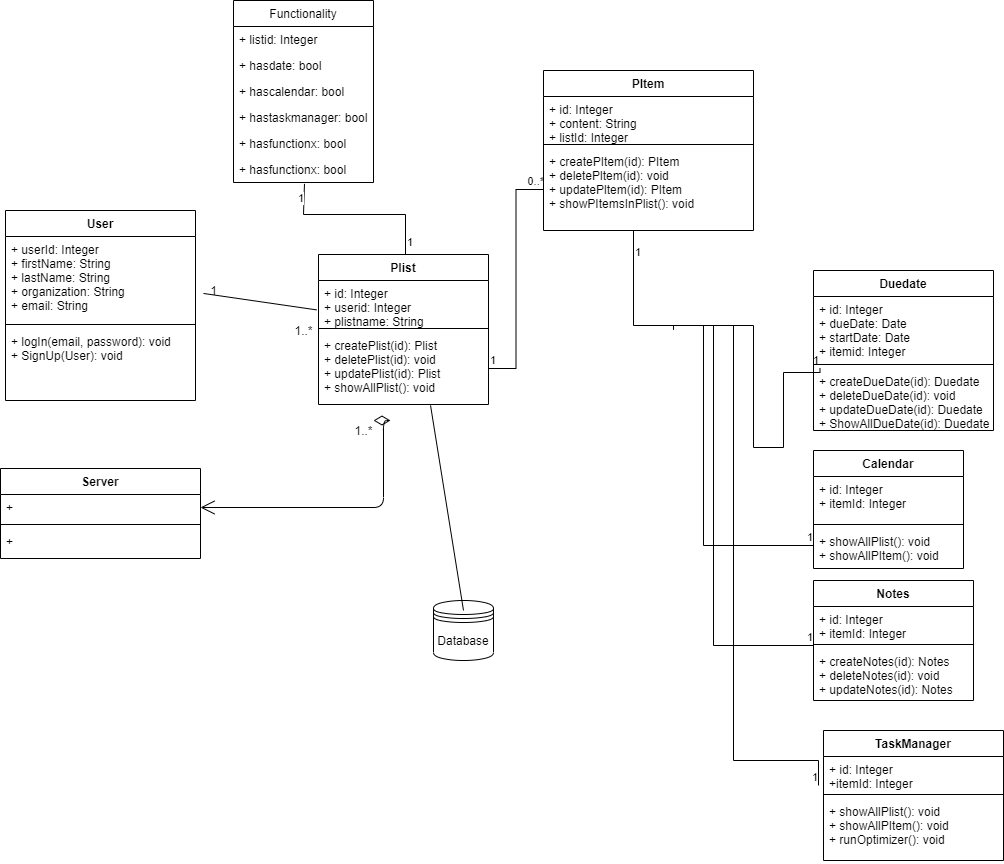

The diagram above was exported from draw.io. Its source (the exported page's mxGraphModel, read from the mxfile embedded in the PNG):
<mxGraphModel dx="1888" dy="2747" grid="1" gridSize="10" guides="1" tooltips="1" connect="1" arrows="1" fold="1" page="1" pageScale="1" pageWidth="850" pageHeight="1100" math="0" shadow="0">
  <root>
    <mxCell id="0" />
    <mxCell id="1" parent="0" />
    <mxCell id="qrfGcevL_095Oc9_5PTm-25" value="Server" style="swimlane;fontStyle=1;align=center;verticalAlign=top;childLayout=stackLayout;horizontal=1;startSize=26;horizontalStack=0;resizeParent=1;resizeParentMax=0;resizeLast=0;collapsible=1;marginBottom=0;" parent="1" vertex="1">
      <mxGeometry x="-133" y="-992" width="200" height="90" as="geometry" />
    </mxCell>
    <mxCell id="qrfGcevL_095Oc9_5PTm-26" value="+ " style="text;strokeColor=none;fillColor=none;align=left;verticalAlign=top;spacingLeft=4;spacingRight=4;overflow=hidden;rotatable=0;points=[[0,0.5],[1,0.5]];portConstraint=eastwest;" parent="qrfGcevL_095Oc9_5PTm-25" vertex="1">
      <mxGeometry y="26" width="200" height="26" as="geometry" />
    </mxCell>
    <mxCell id="qrfGcevL_095Oc9_5PTm-27" value="" style="line;strokeWidth=1;fillColor=none;align=left;verticalAlign=middle;spacingTop=-1;spacingLeft=3;spacingRight=3;rotatable=0;labelPosition=right;points=[];portConstraint=eastwest;" parent="qrfGcevL_095Oc9_5PTm-25" vertex="1">
      <mxGeometry y="52" width="200" height="8" as="geometry" />
    </mxCell>
    <mxCell id="qrfGcevL_095Oc9_5PTm-28" value="+ " style="text;strokeColor=none;fillColor=none;align=left;verticalAlign=top;spacingLeft=4;spacingRight=4;overflow=hidden;rotatable=0;points=[[0,0.5],[1,0.5]];portConstraint=eastwest;" parent="qrfGcevL_095Oc9_5PTm-25" vertex="1">
      <mxGeometry y="60" width="200" height="30" as="geometry" />
    </mxCell>
    <mxCell id="qrfGcevL_095Oc9_5PTm-34" value="" style="endArrow=open;html=1;endSize=12;startArrow=diamondThin;startSize=14;startFill=0;edgeStyle=orthogonalEdgeStyle;align=left;verticalAlign=bottom;sourcePerimeterSpacing=8;targetPerimeterSpacing=8;entryX=1;entryY=0.5;entryDx=0;entryDy=0;" parent="1" target="qrfGcevL_095Oc9_5PTm-26" edge="1">
      <mxGeometry x="-1" y="42" relative="1" as="geometry">
        <mxPoint x="240" y="-1040" as="sourcePoint" />
        <mxPoint x="300" y="-947" as="targetPoint" />
        <Array as="points">
          <mxPoint x="250" y="-953" />
        </Array>
        <mxPoint x="-12" y="-30" as="offset" />
      </mxGeometry>
    </mxCell>
    <mxCell id="qxweLq5i98Cxq9orFzik-8" value="Functionality" style="swimlane;fontStyle=0;childLayout=stackLayout;horizontal=1;startSize=26;fillColor=none;horizontalStack=0;resizeParent=1;resizeParentMax=0;resizeLast=0;collapsible=1;marginBottom=0;" parent="1" vertex="1">
      <mxGeometry x="100" y="-1460" width="140" height="182" as="geometry" />
    </mxCell>
    <mxCell id="qxweLq5i98Cxq9orFzik-9" value="+ listid: Integer" style="text;strokeColor=none;fillColor=none;align=left;verticalAlign=top;spacingLeft=4;spacingRight=4;overflow=hidden;rotatable=0;points=[[0,0.5],[1,0.5]];portConstraint=eastwest;" parent="qxweLq5i98Cxq9orFzik-8" vertex="1">
      <mxGeometry y="26" width="140" height="26" as="geometry" />
    </mxCell>
    <mxCell id="qxweLq5i98Cxq9orFzik-10" value="+ hasdate: bool" style="text;strokeColor=none;fillColor=none;align=left;verticalAlign=top;spacingLeft=4;spacingRight=4;overflow=hidden;rotatable=0;points=[[0,0.5],[1,0.5]];portConstraint=eastwest;" parent="qxweLq5i98Cxq9orFzik-8" vertex="1">
      <mxGeometry y="52" width="140" height="26" as="geometry" />
    </mxCell>
    <mxCell id="qxweLq5i98Cxq9orFzik-11" value="+ hascalendar: bool" style="text;strokeColor=none;fillColor=none;align=left;verticalAlign=top;spacingLeft=4;spacingRight=4;overflow=hidden;rotatable=0;points=[[0,0.5],[1,0.5]];portConstraint=eastwest;" parent="qxweLq5i98Cxq9orFzik-8" vertex="1">
      <mxGeometry y="78" width="140" height="26" as="geometry" />
    </mxCell>
    <mxCell id="qxweLq5i98Cxq9orFzik-12" value="+ hastaskmanager: bool" style="text;strokeColor=none;fillColor=none;align=left;verticalAlign=top;spacingLeft=4;spacingRight=4;overflow=hidden;rotatable=0;points=[[0,0.5],[1,0.5]];portConstraint=eastwest;" parent="qxweLq5i98Cxq9orFzik-8" vertex="1">
      <mxGeometry y="104" width="140" height="26" as="geometry" />
    </mxCell>
    <mxCell id="qxweLq5i98Cxq9orFzik-13" value="+ hasfunctionx: bool" style="text;strokeColor=none;fillColor=none;align=left;verticalAlign=top;spacingLeft=4;spacingRight=4;overflow=hidden;rotatable=0;points=[[0,0.5],[1,0.5]];portConstraint=eastwest;" parent="qxweLq5i98Cxq9orFzik-8" vertex="1">
      <mxGeometry y="130" width="140" height="26" as="geometry" />
    </mxCell>
    <mxCell id="qxweLq5i98Cxq9orFzik-14" value="+ hasfunctionx: bool" style="text;strokeColor=none;fillColor=none;align=left;verticalAlign=top;spacingLeft=4;spacingRight=4;overflow=hidden;rotatable=0;points=[[0,0.5],[1,0.5]];portConstraint=eastwest;" parent="qxweLq5i98Cxq9orFzik-8" vertex="1">
      <mxGeometry y="156" width="140" height="26" as="geometry" />
    </mxCell>
    <mxCell id="qxweLq5i98Cxq9orFzik-24" value="" style="endArrow=none;html=1;edgeStyle=orthogonalEdgeStyle;rounded=0;exitX=1;exitY=0.5;exitDx=0;exitDy=0;entryX=0;entryY=0.5;entryDx=0;entryDy=0;" parent="1" source="30rRAQiKWTvd2oFYCDDy-8" target="30rRAQiKWTvd2oFYCDDy-19" edge="1">
      <mxGeometry relative="1" as="geometry">
        <mxPoint x="342" y="-1172" as="sourcePoint" />
        <mxPoint x="400" y="-1131" as="targetPoint" />
      </mxGeometry>
    </mxCell>
    <mxCell id="qxweLq5i98Cxq9orFzik-25" value="1" style="edgeLabel;resizable=0;html=1;align=left;verticalAlign=bottom;" parent="qxweLq5i98Cxq9orFzik-24" connectable="0" vertex="1">
      <mxGeometry x="-1" relative="1" as="geometry" />
    </mxCell>
    <mxCell id="qxweLq5i98Cxq9orFzik-26" value="0..*" style="edgeLabel;resizable=0;html=1;align=right;verticalAlign=bottom;" parent="qxweLq5i98Cxq9orFzik-24" connectable="0" vertex="1">
      <mxGeometry x="1" relative="1" as="geometry">
        <mxPoint x="1" as="offset" />
      </mxGeometry>
    </mxCell>
    <mxCell id="qxweLq5i98Cxq9orFzik-30" value="" style="endArrow=none;html=1;edgeStyle=orthogonalEdgeStyle;rounded=0;exitX=1;exitY=0.5;exitDx=0;exitDy=0;entryX=0.036;entryY=-0.003;entryDx=0;entryDy=0;entryPerimeter=0;" parent="1" target="30rRAQiKWTvd2oFYCDDy-27" edge="1">
      <mxGeometry relative="1" as="geometry">
        <mxPoint x="540" y="-1131" as="sourcePoint" />
        <mxPoint x="650" y="-1070" as="targetPoint" />
        <Array as="points">
          <mxPoint x="540" y="-1135" />
          <mxPoint x="620" y="-1135" />
          <mxPoint x="620" y="-1013" />
          <mxPoint x="650" y="-1013" />
          <mxPoint x="650" y="-1088" />
          <mxPoint x="687" y="-1088" />
        </Array>
      </mxGeometry>
    </mxCell>
    <mxCell id="qxweLq5i98Cxq9orFzik-32" value="1" style="edgeLabel;resizable=0;html=1;align=right;verticalAlign=bottom;" parent="qxweLq5i98Cxq9orFzik-30" connectable="0" vertex="1">
      <mxGeometry x="1" relative="1" as="geometry" />
    </mxCell>
    <mxCell id="qxweLq5i98Cxq9orFzik-33" value="" style="endArrow=none;html=1;edgeStyle=orthogonalEdgeStyle;rounded=0;entryX=0.507;entryY=1.051;entryDx=0;entryDy=0;entryPerimeter=0;" parent="1" target="qxweLq5i98Cxq9orFzik-14" edge="1">
      <mxGeometry relative="1" as="geometry">
        <mxPoint x="272" y="-1200" as="sourcePoint" />
        <mxPoint x="-8" y="-698" as="targetPoint" />
        <Array as="points">
          <mxPoint x="272" y="-1246" />
          <mxPoint x="170" y="-1246" />
        </Array>
      </mxGeometry>
    </mxCell>
    <mxCell id="qxweLq5i98Cxq9orFzik-34" value="1" style="edgeLabel;resizable=0;html=1;align=left;verticalAlign=bottom;" parent="qxweLq5i98Cxq9orFzik-33" connectable="0" vertex="1">
      <mxGeometry x="-1" relative="1" as="geometry">
        <mxPoint y="-10" as="offset" />
      </mxGeometry>
    </mxCell>
    <mxCell id="qxweLq5i98Cxq9orFzik-35" value="1" style="edgeLabel;resizable=0;html=1;align=right;verticalAlign=bottom;" parent="qxweLq5i98Cxq9orFzik-33" connectable="0" vertex="1">
      <mxGeometry x="1" relative="1" as="geometry">
        <mxPoint y="23" as="offset" />
      </mxGeometry>
    </mxCell>
    <mxCell id="hmi_awYL0up97bZwgExD-1" value="" style="endArrow=none;html=1;edgeStyle=orthogonalEdgeStyle;rounded=0;exitX=1;exitY=0.5;exitDx=0;exitDy=0;entryX=0;entryY=0.5;entryDx=0;entryDy=0;" parent="1" edge="1">
      <mxGeometry relative="1" as="geometry">
        <mxPoint x="540" y="-1131" as="sourcePoint" />
        <mxPoint x="680" y="-915" as="targetPoint" />
        <Array as="points">
          <mxPoint x="570" y="-1135" />
          <mxPoint x="570" y="-915" />
        </Array>
      </mxGeometry>
    </mxCell>
    <mxCell id="hmi_awYL0up97bZwgExD-3" value="1" style="edgeLabel;resizable=0;html=1;align=right;verticalAlign=bottom;" parent="hmi_awYL0up97bZwgExD-1" connectable="0" vertex="1">
      <mxGeometry x="1" relative="1" as="geometry" />
    </mxCell>
    <mxCell id="hmi_awYL0up97bZwgExD-18" value="" style="endArrow=none;html=1;edgeStyle=orthogonalEdgeStyle;rounded=0;exitX=1;exitY=0.5;exitDx=0;exitDy=0;entryX=0;entryY=0.5;entryDx=0;entryDy=0;" parent="1" edge="1">
      <mxGeometry relative="1" as="geometry">
        <mxPoint x="540" y="-1131" as="sourcePoint" />
        <mxPoint x="680" y="-815" as="targetPoint" />
        <Array as="points">
          <mxPoint x="580" y="-1135" />
          <mxPoint x="580" y="-815" />
        </Array>
      </mxGeometry>
    </mxCell>
    <mxCell id="hmi_awYL0up97bZwgExD-19" value="1" style="edgeLabel;resizable=0;html=1;align=left;verticalAlign=bottom;" parent="hmi_awYL0up97bZwgExD-18" connectable="0" vertex="1">
      <mxGeometry x="-1" relative="1" as="geometry">
        <mxPoint x="-40" y="-69" as="offset" />
      </mxGeometry>
    </mxCell>
    <mxCell id="hmi_awYL0up97bZwgExD-20" value="1" style="edgeLabel;resizable=0;html=1;align=right;verticalAlign=bottom;" parent="hmi_awYL0up97bZwgExD-18" connectable="0" vertex="1">
      <mxGeometry x="1" relative="1" as="geometry" />
    </mxCell>
    <mxCell id="hmi_awYL0up97bZwgExD-25" value="" style="endArrow=none;html=1;edgeStyle=orthogonalEdgeStyle;rounded=0;entryX=0;entryY=0.5;entryDx=0;entryDy=0;" parent="1" source="30rRAQiKWTvd2oFYCDDy-19" edge="1">
      <mxGeometry relative="1" as="geometry">
        <mxPoint x="510" y="-1135" as="sourcePoint" />
        <mxPoint x="685" y="-675" as="targetPoint" />
        <Array as="points">
          <mxPoint x="500" y="-1135" />
          <mxPoint x="600" y="-1135" />
          <mxPoint x="600" y="-700" />
          <mxPoint x="685" y="-700" />
        </Array>
      </mxGeometry>
    </mxCell>
    <mxCell id="hmi_awYL0up97bZwgExD-27" value="1" style="edgeLabel;resizable=0;html=1;align=right;verticalAlign=bottom;" parent="hmi_awYL0up97bZwgExD-25" connectable="0" vertex="1">
      <mxGeometry x="1" relative="1" as="geometry" />
    </mxCell>
    <mxCell id="30rRAQiKWTvd2oFYCDDy-1" value="User" style="swimlane;fontStyle=1;align=center;verticalAlign=top;childLayout=stackLayout;horizontal=1;startSize=26;horizontalStack=0;resizeParent=1;resizeParentMax=0;resizeLast=0;collapsible=1;marginBottom=0;hachureGap=4;pointerEvents=0;" parent="1" vertex="1">
      <mxGeometry x="-128" y="-1250" width="190" height="190" as="geometry" />
    </mxCell>
    <mxCell id="30rRAQiKWTvd2oFYCDDy-2" value="+ userId: Integer&#10;+ firstName: String&#10;+ lastName: String&#10;+ organization: String&#10;+ email: String" style="text;strokeColor=none;fillColor=none;align=left;verticalAlign=top;spacingLeft=4;spacingRight=4;overflow=hidden;rotatable=0;points=[[0,0.5],[1,0.5]];portConstraint=eastwest;" parent="30rRAQiKWTvd2oFYCDDy-1" vertex="1">
      <mxGeometry y="26" width="190" height="84" as="geometry" />
    </mxCell>
    <mxCell id="30rRAQiKWTvd2oFYCDDy-3" value="" style="line;strokeWidth=1;fillColor=none;align=left;verticalAlign=middle;spacingTop=-1;spacingLeft=3;spacingRight=3;rotatable=0;labelPosition=right;points=[];portConstraint=eastwest;" parent="30rRAQiKWTvd2oFYCDDy-1" vertex="1">
      <mxGeometry y="110" width="190" height="8" as="geometry" />
    </mxCell>
    <mxCell id="30rRAQiKWTvd2oFYCDDy-4" value="+ logIn(email, password): void&#10;+ SignUp(User): void" style="text;strokeColor=none;fillColor=none;align=left;verticalAlign=top;spacingLeft=4;spacingRight=4;overflow=hidden;rotatable=0;points=[[0,0.5],[1,0.5]];portConstraint=eastwest;" parent="30rRAQiKWTvd2oFYCDDy-1" vertex="1">
      <mxGeometry y="118" width="190" height="72" as="geometry" />
    </mxCell>
    <mxCell id="30rRAQiKWTvd2oFYCDDy-5" value="Plist" style="swimlane;fontStyle=1;align=center;verticalAlign=top;childLayout=stackLayout;horizontal=1;startSize=26;horizontalStack=0;resizeParent=1;resizeParentMax=0;resizeLast=0;collapsible=1;marginBottom=0;hachureGap=4;pointerEvents=0;" parent="1" vertex="1">
      <mxGeometry x="185" y="-1206" width="170" height="150" as="geometry" />
    </mxCell>
    <mxCell id="30rRAQiKWTvd2oFYCDDy-6" value="+ id: Integer&#10;+ userid: Integer&#10;+ plistname: String" style="text;strokeColor=none;fillColor=none;align=left;verticalAlign=top;spacingLeft=4;spacingRight=4;overflow=hidden;rotatable=0;points=[[0,0.5],[1,0.5]];portConstraint=eastwest;" parent="30rRAQiKWTvd2oFYCDDy-5" vertex="1">
      <mxGeometry y="26" width="170" height="44" as="geometry" />
    </mxCell>
    <mxCell id="30rRAQiKWTvd2oFYCDDy-7" value="" style="line;strokeWidth=1;fillColor=none;align=left;verticalAlign=middle;spacingTop=-1;spacingLeft=3;spacingRight=3;rotatable=0;labelPosition=right;points=[];portConstraint=eastwest;" parent="30rRAQiKWTvd2oFYCDDy-5" vertex="1">
      <mxGeometry y="70" width="170" height="8" as="geometry" />
    </mxCell>
    <mxCell id="30rRAQiKWTvd2oFYCDDy-8" value="+ createPlist(id): Plist&#10;+ deletePlist(id): void&#10;+ updatePlist(id): Plist&#10;+ showAllPlist(): void&#10;" style="text;strokeColor=none;fillColor=none;align=left;verticalAlign=top;spacingLeft=4;spacingRight=4;overflow=hidden;rotatable=0;points=[[0,0.5],[1,0.5]];portConstraint=eastwest;" parent="30rRAQiKWTvd2oFYCDDy-5" vertex="1">
      <mxGeometry y="78" width="170" height="72" as="geometry" />
    </mxCell>
    <mxCell id="30rRAQiKWTvd2oFYCDDy-9" value="" style="endArrow=none;html=1;startSize=14;endSize=14;sourcePerimeterSpacing=8;targetPerimeterSpacing=8;entryX=-0.011;entryY=0.668;entryDx=0;entryDy=0;entryPerimeter=0;" parent="1" source="30rRAQiKWTvd2oFYCDDy-2" target="30rRAQiKWTvd2oFYCDDy-6" edge="1">
      <mxGeometry width="50" height="50" relative="1" as="geometry">
        <mxPoint x="120" y="-990" as="sourcePoint" />
        <mxPoint x="170" y="-1040" as="targetPoint" />
      </mxGeometry>
    </mxCell>
    <mxCell id="30rRAQiKWTvd2oFYCDDy-10" value="1" style="text;html=1;align=center;verticalAlign=middle;resizable=0;points=[];autosize=1;strokeColor=none;fillColor=none;" parent="1" vertex="1">
      <mxGeometry x="70" y="-1180" width="20" height="20" as="geometry" />
    </mxCell>
    <mxCell id="30rRAQiKWTvd2oFYCDDy-11" value="1..*" style="text;html=1;align=center;verticalAlign=middle;resizable=0;points=[];autosize=1;strokeColor=none;fillColor=none;" parent="1" vertex="1">
      <mxGeometry x="155" y="-1140" width="30" height="20" as="geometry" />
    </mxCell>
    <mxCell id="30rRAQiKWTvd2oFYCDDy-12" value="Database" style="shape=datastore;whiteSpace=wrap;html=1;hachureGap=4;pointerEvents=0;" parent="1" vertex="1">
      <mxGeometry x="300" y="-860" width="60" height="60" as="geometry" />
    </mxCell>
    <mxCell id="30rRAQiKWTvd2oFYCDDy-15" value="" style="endArrow=none;html=1;startSize=14;endSize=14;sourcePerimeterSpacing=8;targetPerimeterSpacing=8;exitX=0.659;exitY=1.012;exitDx=0;exitDy=0;exitPerimeter=0;" parent="1" source="30rRAQiKWTvd2oFYCDDy-8" edge="1">
      <mxGeometry width="50" height="50" relative="1" as="geometry">
        <mxPoint x="290" y="-760" as="sourcePoint" />
        <mxPoint x="330" y="-850" as="targetPoint" />
      </mxGeometry>
    </mxCell>
    <mxCell id="30rRAQiKWTvd2oFYCDDy-16" value="PItem" style="swimlane;fontStyle=1;align=center;verticalAlign=top;childLayout=stackLayout;horizontal=1;startSize=26;horizontalStack=0;resizeParent=1;resizeParentMax=0;resizeLast=0;collapsible=1;marginBottom=0;hachureGap=4;pointerEvents=0;" parent="1" vertex="1">
      <mxGeometry x="410" y="-1390" width="210" height="160" as="geometry" />
    </mxCell>
    <mxCell id="30rRAQiKWTvd2oFYCDDy-17" value="+ id: Integer&#10;+ content: String&#10;+ listId: Integer" style="text;strokeColor=none;fillColor=none;align=left;verticalAlign=top;spacingLeft=4;spacingRight=4;overflow=hidden;rotatable=0;points=[[0,0.5],[1,0.5]];portConstraint=eastwest;" parent="30rRAQiKWTvd2oFYCDDy-16" vertex="1">
      <mxGeometry y="26" width="210" height="44" as="geometry" />
    </mxCell>
    <mxCell id="30rRAQiKWTvd2oFYCDDy-18" value="" style="line;strokeWidth=1;fillColor=none;align=left;verticalAlign=middle;spacingTop=-1;spacingLeft=3;spacingRight=3;rotatable=0;labelPosition=right;points=[];portConstraint=eastwest;" parent="30rRAQiKWTvd2oFYCDDy-16" vertex="1">
      <mxGeometry y="70" width="210" height="8" as="geometry" />
    </mxCell>
    <mxCell id="30rRAQiKWTvd2oFYCDDy-19" value="+ createPItem(id): PItem&#10;+ deletePltem(id): void&#10;+ updatePltem(id): PItem&#10;+ showPItemsInPlist(): void&#10;" style="text;strokeColor=none;fillColor=none;align=left;verticalAlign=top;spacingLeft=4;spacingRight=4;overflow=hidden;rotatable=0;points=[[0,0.5],[1,0.5]];portConstraint=eastwest;" parent="30rRAQiKWTvd2oFYCDDy-16" vertex="1">
      <mxGeometry y="78" width="210" height="82" as="geometry" />
    </mxCell>
    <mxCell id="30rRAQiKWTvd2oFYCDDy-23" value="1..*" style="text;html=1;align=center;verticalAlign=middle;resizable=0;points=[];autosize=1;strokeColor=none;fillColor=none;" parent="1" vertex="1">
      <mxGeometry x="215" y="-1040" width="30" height="20" as="geometry" />
    </mxCell>
    <mxCell id="30rRAQiKWTvd2oFYCDDy-24" value="Duedate" style="swimlane;fontStyle=1;align=center;verticalAlign=top;childLayout=stackLayout;horizontal=1;startSize=26;horizontalStack=0;resizeParent=1;resizeParentMax=0;resizeLast=0;collapsible=1;marginBottom=0;hachureGap=4;pointerEvents=0;" parent="1" vertex="1">
      <mxGeometry x="680" y="-1190" width="180" height="160" as="geometry" />
    </mxCell>
    <mxCell id="30rRAQiKWTvd2oFYCDDy-25" value="+ id: Integer&#10;+ dueDate: Date&#10;+ startDate: Date&#10;+ itemid: Integer" style="text;strokeColor=none;fillColor=none;align=left;verticalAlign=top;spacingLeft=4;spacingRight=4;overflow=hidden;rotatable=0;points=[[0,0.5],[1,0.5]];portConstraint=eastwest;" parent="30rRAQiKWTvd2oFYCDDy-24" vertex="1">
      <mxGeometry y="26" width="180" height="64" as="geometry" />
    </mxCell>
    <mxCell id="30rRAQiKWTvd2oFYCDDy-26" value="" style="line;strokeWidth=1;fillColor=none;align=left;verticalAlign=middle;spacingTop=-1;spacingLeft=3;spacingRight=3;rotatable=0;labelPosition=right;points=[];portConstraint=eastwest;" parent="30rRAQiKWTvd2oFYCDDy-24" vertex="1">
      <mxGeometry y="90" width="180" height="8" as="geometry" />
    </mxCell>
    <mxCell id="30rRAQiKWTvd2oFYCDDy-27" value="+ createDueDate(id): Duedate&#10;+ deleteDueDate(id): void&#10;+ updateDueDate(id): Duedate&#10;+ ShowAllDueDate(id): Duedate" style="text;strokeColor=none;fillColor=none;align=left;verticalAlign=top;spacingLeft=4;spacingRight=4;overflow=hidden;rotatable=0;points=[[0,0.5],[1,0.5]];portConstraint=eastwest;" parent="30rRAQiKWTvd2oFYCDDy-24" vertex="1">
      <mxGeometry y="98" width="180" height="62" as="geometry" />
    </mxCell>
    <mxCell id="30rRAQiKWTvd2oFYCDDy-28" value="Calendar" style="swimlane;fontStyle=1;align=center;verticalAlign=top;childLayout=stackLayout;horizontal=1;startSize=26;horizontalStack=0;resizeParent=1;resizeParentMax=0;resizeLast=0;collapsible=1;marginBottom=0;hachureGap=4;pointerEvents=0;" parent="1" vertex="1">
      <mxGeometry x="680" y="-1010" width="150" height="118" as="geometry" />
    </mxCell>
    <mxCell id="30rRAQiKWTvd2oFYCDDy-29" value="+ id: Integer&#10;+ itemId: Integer" style="text;strokeColor=none;fillColor=none;align=left;verticalAlign=top;spacingLeft=4;spacingRight=4;overflow=hidden;rotatable=0;points=[[0,0.5],[1,0.5]];portConstraint=eastwest;" parent="30rRAQiKWTvd2oFYCDDy-28" vertex="1">
      <mxGeometry y="26" width="150" height="44" as="geometry" />
    </mxCell>
    <mxCell id="30rRAQiKWTvd2oFYCDDy-30" value="" style="line;strokeWidth=1;fillColor=none;align=left;verticalAlign=middle;spacingTop=-1;spacingLeft=3;spacingRight=3;rotatable=0;labelPosition=right;points=[];portConstraint=eastwest;" parent="30rRAQiKWTvd2oFYCDDy-28" vertex="1">
      <mxGeometry y="70" width="150" height="8" as="geometry" />
    </mxCell>
    <mxCell id="30rRAQiKWTvd2oFYCDDy-31" value="+ showAllPlist(): void&#10;+ showAllPItem(): void " style="text;strokeColor=none;fillColor=none;align=left;verticalAlign=top;spacingLeft=4;spacingRight=4;overflow=hidden;rotatable=0;points=[[0,0.5],[1,0.5]];portConstraint=eastwest;" parent="30rRAQiKWTvd2oFYCDDy-28" vertex="1">
      <mxGeometry y="78" width="150" height="40" as="geometry" />
    </mxCell>
    <mxCell id="30rRAQiKWTvd2oFYCDDy-32" value="Notes" style="swimlane;fontStyle=1;align=center;verticalAlign=top;childLayout=stackLayout;horizontal=1;startSize=26;horizontalStack=0;resizeParent=1;resizeParentMax=0;resizeLast=0;collapsible=1;marginBottom=0;hachureGap=4;pointerEvents=0;" parent="1" vertex="1">
      <mxGeometry x="680" y="-880" width="160" height="120" as="geometry" />
    </mxCell>
    <mxCell id="30rRAQiKWTvd2oFYCDDy-33" value="+ id: Integer&#10;+ itemId: Integer" style="text;strokeColor=none;fillColor=none;align=left;verticalAlign=top;spacingLeft=4;spacingRight=4;overflow=hidden;rotatable=0;points=[[0,0.5],[1,0.5]];portConstraint=eastwest;" parent="30rRAQiKWTvd2oFYCDDy-32" vertex="1">
      <mxGeometry y="26" width="160" height="34" as="geometry" />
    </mxCell>
    <mxCell id="30rRAQiKWTvd2oFYCDDy-34" value="" style="line;strokeWidth=1;fillColor=none;align=left;verticalAlign=middle;spacingTop=-1;spacingLeft=3;spacingRight=3;rotatable=0;labelPosition=right;points=[];portConstraint=eastwest;" parent="30rRAQiKWTvd2oFYCDDy-32" vertex="1">
      <mxGeometry y="60" width="160" height="8" as="geometry" />
    </mxCell>
    <mxCell id="30rRAQiKWTvd2oFYCDDy-35" value="+ createNotes(id): Notes&#10;+ deleteNotes(id): void&#10;+ updateNotes(id): Notes" style="text;strokeColor=none;fillColor=none;align=left;verticalAlign=top;spacingLeft=4;spacingRight=4;overflow=hidden;rotatable=0;points=[[0,0.5],[1,0.5]];portConstraint=eastwest;" parent="30rRAQiKWTvd2oFYCDDy-32" vertex="1">
      <mxGeometry y="68" width="160" height="52" as="geometry" />
    </mxCell>
    <mxCell id="30rRAQiKWTvd2oFYCDDy-36" value="TaskManager" style="swimlane;fontStyle=1;align=center;verticalAlign=top;childLayout=stackLayout;horizontal=1;startSize=26;horizontalStack=0;resizeParent=1;resizeParentMax=0;resizeLast=0;collapsible=1;marginBottom=0;hachureGap=4;pointerEvents=0;" parent="1" vertex="1">
      <mxGeometry x="690" y="-730" width="180" height="130" as="geometry" />
    </mxCell>
    <mxCell id="30rRAQiKWTvd2oFYCDDy-37" value="+ id: Integer&#10;+itemId: Integer" style="text;strokeColor=none;fillColor=none;align=left;verticalAlign=top;spacingLeft=4;spacingRight=4;overflow=hidden;rotatable=0;points=[[0,0.5],[1,0.5]];portConstraint=eastwest;" parent="30rRAQiKWTvd2oFYCDDy-36" vertex="1">
      <mxGeometry y="26" width="180" height="34" as="geometry" />
    </mxCell>
    <mxCell id="30rRAQiKWTvd2oFYCDDy-38" value="" style="line;strokeWidth=1;fillColor=none;align=left;verticalAlign=middle;spacingTop=-1;spacingLeft=3;spacingRight=3;rotatable=0;labelPosition=right;points=[];portConstraint=eastwest;" parent="30rRAQiKWTvd2oFYCDDy-36" vertex="1">
      <mxGeometry y="60" width="180" height="8" as="geometry" />
    </mxCell>
    <mxCell id="30rRAQiKWTvd2oFYCDDy-39" value="+ showAllPlist(): void&#10;+ showAllPItem(): void&#10;+ runOptimizer(): void" style="text;strokeColor=none;fillColor=none;align=left;verticalAlign=top;spacingLeft=4;spacingRight=4;overflow=hidden;rotatable=0;points=[[0,0.5],[1,0.5]];portConstraint=eastwest;" parent="30rRAQiKWTvd2oFYCDDy-36" vertex="1">
      <mxGeometry y="68" width="180" height="62" as="geometry" />
    </mxCell>
  </root>
</mxGraphModel>